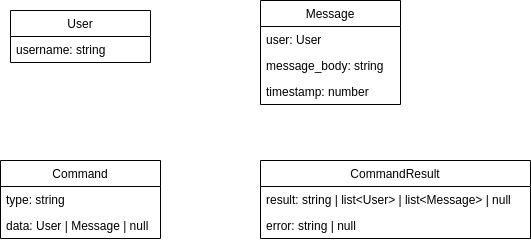

The diagram above was exported from draw.io. Its source (the exported page's mxGraphModel, read from the mxfile embedded in the PNG):
<mxGraphModel dx="796" dy="418" grid="1" gridSize="10" guides="1" tooltips="1" connect="1" arrows="1" fold="1" page="1" pageScale="1" pageWidth="850" pageHeight="1100" math="0" shadow="0">
  <root>
    <mxCell id="0" />
    <mxCell id="1" parent="0" />
    <mxCell id="BzFKpu6sQ8wSpJis7U3k-1" value="User" style="swimlane;fontStyle=0;childLayout=stackLayout;horizontal=1;startSize=26;fillColor=none;horizontalStack=0;resizeParent=1;resizeParentMax=0;resizeLast=0;collapsible=1;marginBottom=0;" vertex="1" parent="1">
      <mxGeometry x="190" y="130" width="140" height="52" as="geometry">
        <mxRectangle x="200" y="160" width="90" height="26" as="alternateBounds" />
      </mxGeometry>
    </mxCell>
    <mxCell id="BzFKpu6sQ8wSpJis7U3k-2" value="username: string" style="text;strokeColor=none;fillColor=none;align=left;verticalAlign=top;spacingLeft=4;spacingRight=4;overflow=hidden;rotatable=0;points=[[0,0.5],[1,0.5]];portConstraint=eastwest;" vertex="1" parent="BzFKpu6sQ8wSpJis7U3k-1">
      <mxGeometry y="26" width="140" height="26" as="geometry" />
    </mxCell>
    <mxCell id="BzFKpu6sQ8wSpJis7U3k-5" value="Message" style="swimlane;fontStyle=0;childLayout=stackLayout;horizontal=1;startSize=26;fillColor=none;horizontalStack=0;resizeParent=1;resizeParentMax=0;resizeLast=0;collapsible=1;marginBottom=0;" vertex="1" parent="1">
      <mxGeometry x="440" y="120" width="140" height="104" as="geometry">
        <mxRectangle x="200" y="160" width="90" height="26" as="alternateBounds" />
      </mxGeometry>
    </mxCell>
    <mxCell id="BzFKpu6sQ8wSpJis7U3k-6" value="user: User" style="text;strokeColor=none;fillColor=none;align=left;verticalAlign=top;spacingLeft=4;spacingRight=4;overflow=hidden;rotatable=0;points=[[0,0.5],[1,0.5]];portConstraint=eastwest;" vertex="1" parent="BzFKpu6sQ8wSpJis7U3k-5">
      <mxGeometry y="26" width="140" height="26" as="geometry" />
    </mxCell>
    <mxCell id="BzFKpu6sQ8wSpJis7U3k-7" value="message_body: string" style="text;strokeColor=none;fillColor=none;align=left;verticalAlign=top;spacingLeft=4;spacingRight=4;overflow=hidden;rotatable=0;points=[[0,0.5],[1,0.5]];portConstraint=eastwest;" vertex="1" parent="BzFKpu6sQ8wSpJis7U3k-5">
      <mxGeometry y="52" width="140" height="26" as="geometry" />
    </mxCell>
    <mxCell id="BzFKpu6sQ8wSpJis7U3k-8" value="timestamp: number" style="text;strokeColor=none;fillColor=none;align=left;verticalAlign=top;spacingLeft=4;spacingRight=4;overflow=hidden;rotatable=0;points=[[0,0.5],[1,0.5]];portConstraint=eastwest;" vertex="1" parent="BzFKpu6sQ8wSpJis7U3k-5">
      <mxGeometry y="78" width="140" height="26" as="geometry" />
    </mxCell>
    <mxCell id="BzFKpu6sQ8wSpJis7U3k-9" value="Command" style="swimlane;fontStyle=0;childLayout=stackLayout;horizontal=1;startSize=26;fillColor=none;horizontalStack=0;resizeParent=1;resizeParentMax=0;resizeLast=0;collapsible=1;marginBottom=0;" vertex="1" parent="1">
      <mxGeometry x="180" y="280" width="160" height="78" as="geometry">
        <mxRectangle x="200" y="160" width="90" height="26" as="alternateBounds" />
      </mxGeometry>
    </mxCell>
    <mxCell id="BzFKpu6sQ8wSpJis7U3k-10" value="type: string" style="text;strokeColor=none;fillColor=none;align=left;verticalAlign=top;spacingLeft=4;spacingRight=4;overflow=hidden;rotatable=0;points=[[0,0.5],[1,0.5]];portConstraint=eastwest;" vertex="1" parent="BzFKpu6sQ8wSpJis7U3k-9">
      <mxGeometry y="26" width="160" height="26" as="geometry" />
    </mxCell>
    <mxCell id="BzFKpu6sQ8wSpJis7U3k-12" value="data: User | Message | null " style="text;strokeColor=none;fillColor=none;align=left;verticalAlign=top;spacingLeft=4;spacingRight=4;overflow=hidden;rotatable=0;points=[[0,0.5],[1,0.5]];portConstraint=eastwest;" vertex="1" parent="BzFKpu6sQ8wSpJis7U3k-9">
      <mxGeometry y="52" width="160" height="26" as="geometry" />
    </mxCell>
    <mxCell id="BzFKpu6sQ8wSpJis7U3k-13" value="CommandResult" style="swimlane;fontStyle=0;childLayout=stackLayout;horizontal=1;startSize=26;fillColor=none;horizontalStack=0;resizeParent=1;resizeParentMax=0;resizeLast=0;collapsible=1;marginBottom=0;" vertex="1" parent="1">
      <mxGeometry x="440" y="280" width="270" height="78" as="geometry">
        <mxRectangle x="200" y="160" width="90" height="26" as="alternateBounds" />
      </mxGeometry>
    </mxCell>
    <mxCell id="BzFKpu6sQ8wSpJis7U3k-14" value="result: string | list&lt;User&gt; | list&lt;Message&gt; | null" style="text;strokeColor=none;fillColor=none;align=left;verticalAlign=top;spacingLeft=4;spacingRight=4;overflow=hidden;rotatable=0;points=[[0,0.5],[1,0.5]];portConstraint=eastwest;" vertex="1" parent="BzFKpu6sQ8wSpJis7U3k-13">
      <mxGeometry y="26" width="270" height="26" as="geometry" />
    </mxCell>
    <mxCell id="BzFKpu6sQ8wSpJis7U3k-15" value="error: string | null" style="text;strokeColor=none;fillColor=none;align=left;verticalAlign=top;spacingLeft=4;spacingRight=4;overflow=hidden;rotatable=0;points=[[0,0.5],[1,0.5]];portConstraint=eastwest;" vertex="1" parent="BzFKpu6sQ8wSpJis7U3k-13">
      <mxGeometry y="52" width="270" height="26" as="geometry" />
    </mxCell>
  </root>
</mxGraphModel>